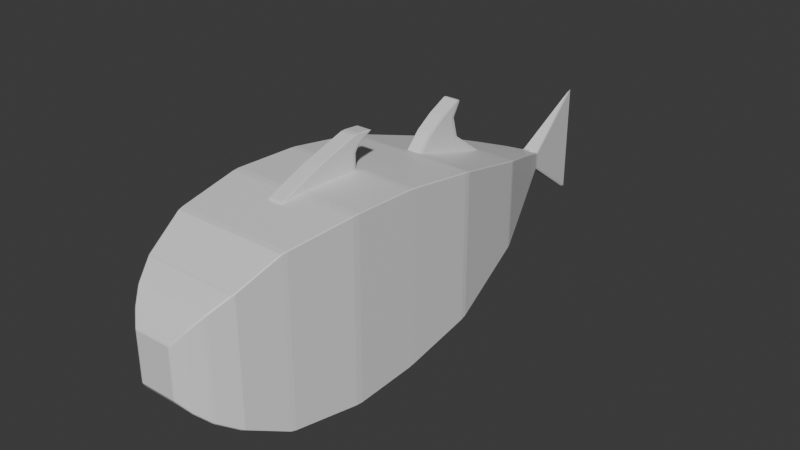 # Source: Fish2.blend  (saved by Blender 4.0.36; exported with 4.5.12 LTS)
import bpy
from mathutils import Matrix  # noqa: F401  (used for matrix-valued properties, if any)

bpy.ops.wm.read_factory_settings(use_empty=True)
scene = bpy.context.scene
scene.name = 'Scene'

# ---- collections
col_collection = bpy.data.collections.new('Collection'); scene.collection.children.link(col_collection)

# ---- materials (node trees are filled in below, after node groups)
mat_material = bpy.data.materials.new('Material')
mat_material.alpha_threshold = 0.0
mat_material.use_transparent_shadow = False
mat_material.roughness = 0.5
mat_material.line_color = (0.0, 0.0, 0.0, 1.0)

# ---- node groups
ng_auto_smooth = bpy.data.node_groups.new('Auto Smooth', 'GeometryNodeTree')
_s = ng_auto_smooth.interface.new_socket(name='Geometry', in_out='OUTPUT', socket_type='NodeSocketGeometry')
_s = ng_auto_smooth.interface.new_socket(name='Geometry', in_out='INPUT', socket_type='NodeSocketGeometry')
_s = ng_auto_smooth.interface.new_socket(name='Angle', in_out='INPUT', socket_type='NodeSocketFloat')
_s.subtype = 'ANGLE'
_s.min_value = 0.0
_s.max_value = 3.142
ng_auto_smooth.is_modifier = True
_N = ng_auto_smooth.nodes; _L = ng_auto_smooth.links
n0 = _N.new('NodeGroupOutput'); n0.name = 'Group Output'; n0.location = (480, -100)
n1 = _N.new('NodeGroupInput'); n1.name = 'Group Input'; n1.location = (-420, -300)
n2 = _N.new('NodeGroupInput'); n2.name = 'Group Input.001'; n2.location = (-60, -100)
n3 = _N.new('GeometryNodeSetShadeSmooth'); n3.name = 'Set Shade Smooth'; n3.location = (120, -100)
n3.domain = 'EDGE'
n4 = _N.new('GeometryNodeSetShadeSmooth'); n4.name = 'Set Shade Smooth.001'; n4.location = (300, -100)
n5 = _N.new('GeometryNodeInputMeshEdgeAngle'); n5.name = 'Edge Angle'; n5.location = (-420, -220)
n6 = _N.new('GeometryNodeInputEdgeSmooth'); n6.name = 'Is Edge Smooth'; n6.location = (-60, -160)
n7 = _N.new('GeometryNodeInputShadeSmooth'); n7.name = 'Is Face Smooth'; n7.location = (-240, -340)
n8 = _N.new('FunctionNodeBooleanMath'); n8.name = 'Boolean Math'; n8.location = (-60, -220)
n9 = _N.new('FunctionNodeCompare'); n9.name = 'Compare'; n9.location = (-240, -180)
n9.operation = 'LESS_EQUAL'
_L.new(n5.outputs[0], n9.inputs[0])
_L.new(n4.outputs[0], n0.inputs[0])
_L.new(n1.outputs[1], n9.inputs[1])
_L.new(n9.outputs[0], n8.inputs[0])
_L.new(n7.outputs[0], n8.inputs[1])
_L.new(n2.outputs[0], n3.inputs[0])
_L.new(n6.outputs[0], n3.inputs[1])
_L.new(n3.outputs[0], n4.inputs[0])
_L.new(n8.outputs[0], n3.inputs[2])
n0.is_active_output = True

# ---- material node trees
mat_material.use_nodes = True; mat_material.node_tree.nodes.clear()
_N = mat_material.node_tree.nodes; _L = mat_material.node_tree.links
n0 = _N.new('ShaderNodeOutputMaterial'); n0.name = 'Material Output'; n0.location = (300, 300)
n1 = _N.new('ShaderNodeBsdfPrincipled'); n1.name = 'Principled BSDF'; n1.location = (10, 300)
n1.inputs[3].default_value = 1.45
_L.new(n1.outputs[0], n0.inputs[0])
n0.is_active_output = True

# ---- world
world_world = bpy.data.worlds.new('World'); scene.world = world_world
world_world.use_nodes = True; world_world.node_tree.nodes.clear()
_N = world_world.node_tree.nodes; _L = world_world.node_tree.links
n0 = _N.new('ShaderNodeOutputWorld'); n0.name = 'World Output'; n0.location = (300, 300)
n1 = _N.new('ShaderNodeBackground'); n1.name = 'Background'; n1.location = (10, 300)
n1.inputs[0].default_value = (0.05088, 0.05088, 0.05088, 1.0)
_L.new(n1.outputs[0], n0.inputs[0])
n0.is_active_output = True
world_world.color = (0.05088, 0.05088, 0.05088)
world_world.use_sun_shadow = False
world_world.sun_shadow_jitter_overblur = 0.0

# ---- meshes
me_cube = bpy.data.meshes.new('Cube')
me_cube.from_pydata([(0.8107, 1.427, 0.797), (0.7859, 1.427, 0.8203), (0.8195, 1.412, 0.8524), (0.8432, 1.413, 0.8281), (0.8107, 1.427, -0.797), (0.8432, 1.413, -0.8281), (0.8195, 1.412, -0.8524), (0.7859, 1.427, -0.8203), (1.944, 0.3462, 2.491), (1.946, 0.316, 2.507), (1.963, 0.3156, 2.489), (1.962, 0.351, 2.462), (1.685, -0.3186, 2.363), (1.651, -0.342, 2.337), (1.679, -0.341, 2.317), (1.706, -0.3195, 2.342), (1.651, -0.342, -2.337), (1.685, -0.3186, -2.363), (1.706, -0.3195, -2.342), (1.679, -0.341, -2.317), (1.946, 0.316, -2.507), (1.944, 0.3462, -2.491), (1.962, 0.351, -2.462), (1.963, 0.3156, -2.489), (1.365, -0.5292, 1.773), (1.333, -0.5422, 1.741), (1.352, -0.5451, 1.696), (1.397, -0.5302, 1.749), (1.365, -0.5292, -1.773), (1.397, -0.5302, -1.749), (1.352, -0.5451, -1.696), (1.333, -0.5422, -1.741), (1.333, 1.188, -1.316), (1.359, 1.187, -1.294), (1.389, 1.169, -1.325), (1.365, 1.171, -1.347), (1.359, 1.187, 1.294), (1.333, 1.188, 1.316), (1.365, 1.171, 1.347), (1.389, 1.169, 1.325), (0.01774, 1.412, -0.8524), (-0.01774, 1.412, -0.8524), (0.0, 1.427, -0.8203), (0.0, 1.427, 0.8203), (-0.01774, 1.412, 0.8524), (0.01774, 1.412, 0.8524), (0.01774, 0.316, -2.507), (-0.01774, 0.316, -2.507), (-0.01774, 0.3462, -2.491), (0.01774, 0.3462, -2.491), (0.01774, -0.3186, -2.363), (0.01774, -0.342, -2.337), (-0.01774, -0.342, -2.337), (-0.01774, -0.3186, -2.363), (0.01774, 0.316, 2.507), (0.01774, 0.3462, 2.491), (-0.01774, 0.3462, 2.491), (-0.01774, 0.316, 2.507), (0.01774, -0.3186, 2.363), (-0.01774, -0.3186, 2.363), (-0.01774, -0.342, 2.337), (0.01774, -0.342, 2.337), (0.02439, -0.5422, -1.741), (-0.02439, -0.5422, -1.741), (-0.02439, -0.5292, -1.773), (0.02439, -0.5292, -1.773), (0.02439, -0.5422, 1.741), (0.02439, -0.5292, 1.773), (-0.02439, -0.5292, 1.773), (-0.02439, -0.5422, 1.741), (0.01774, 1.171, 1.347), (0.01774, 1.188, 1.316), (-0.01774, 1.188, 1.316), (-0.01774, 1.171, 1.347), (0.01774, 1.171, -1.347), (-0.01774, 1.171, -1.347), (-0.01774, 1.188, -1.316), (0.01774, 1.188, -1.316), (1.952, -0.01382, 2.547), (1.963, 0.01774, 2.554), (1.946, 0.01733, 2.573), (1.93, -0.01474, 2.566), (1.963, 0.01774, -2.554), (1.952, -0.01382, -2.547), (1.93, -0.01474, -2.566), (1.946, 0.01733, -2.573), (-0.01774, -0.01474, 2.566), (0.01774, -0.01474, 2.566), (0.01774, 0.01733, 2.573), (-0.01774, 0.01733, 2.573), (-0.01774, -0.01474, -2.566), (-0.01774, 0.01733, -2.573), (0.01774, 0.01733, -2.573), (0.01774, -0.01474, -2.566), (0.453, 1.584, 0.4469), (0.431, 1.584, 0.4733), (0.4615, 1.57, 0.5059), (0.4855, 1.57, 0.4817), (0.453, 1.584, -0.4469), (0.4855, 1.57, -0.4817), (0.4615, 1.57, -0.5059), (0.431, 1.584, -0.4733), (-0.01774, 1.577, -0.5075), (0.0, 1.582, -0.5059), (0.0, 1.584, -0.4733), (-0.01774, 1.577, 0.5075), (0.0, 1.584, 0.4733), (0.0, 1.572, 0.5012), (0.2405, 1.69, 0.2478), (0.2298, 1.68, 0.2677), (0.2426, 1.669, 0.2668), (0.267, 1.668, 0.2431), (0.2405, 1.69, -0.2478), (0.267, 1.668, -0.2431), (0.2426, 1.669, -0.2668), (0.2298, 1.68, -0.2677), (0.01774, 1.675, -0.2327), (0.0, 1.681, -0.2668), (0.0, 1.68, -0.2677), (0.01774, 1.675, 0.2327), (0.0, 1.68, 0.2677), (0.0, 1.67, 0.2625), (9.313e-10, 2.027, 1.638), (0.0, 2.001, 1.596), (0.0, 2.001, -1.596), (-9.313e-10, 2.027, -1.638), (1.929, 0.6896, 2.14), (1.914, 0.7188, 2.101), (1.896, 0.7162, 2.133), (1.911, 0.6944, 2.16), (1.914, 0.7188, -2.101), (1.929, 0.6896, -2.14), (1.911, 0.6944, -2.16), (1.896, 0.7162, -2.133), (-0.01774, 0.6944, 2.16), (0.01774, 0.6944, 2.16), (0.01774, 0.7162, 2.133), (-0.01774, 0.7162, 2.133), (-0.01774, 0.6944, -2.16), (-0.01774, 0.7162, -2.133), (0.01774, 0.7162, -2.133), (0.01774, 0.6944, -2.16), (-0.8107, 1.427, 0.797), (-0.8432, 1.413, 0.8281), (-0.8195, 1.412, 0.8524), (-0.7859, 1.427, 0.8203), (-0.8107, 1.427, -0.797), (-0.7859, 1.427, -0.8203), (-0.8195, 1.412, -0.8524), (-0.8432, 1.413, -0.8281), (1.048, -0.6335, -1.376), (1.075, -0.6261, -1.411), (1.112, -0.6233, -1.389), (1.066, -0.6356, -1.329), (1.112, -0.6233, 1.389), (1.075, -0.6261, 1.411), (1.048, -0.6335, 1.376), (1.066, -0.6356, 1.329), (-1.944, 0.3462, 2.491), (-1.962, 0.351, 2.462), (-1.963, 0.3156, 2.489), (-1.946, 0.316, 2.507), (-1.685, -0.3186, 2.363), (-1.706, -0.3195, 2.342), (-1.679, -0.341, 2.317), (-1.651, -0.342, 2.337), (-1.651, -0.342, -2.337), (-1.679, -0.341, -2.317), (-1.706, -0.3195, -2.342), (-1.685, -0.3186, -2.363), (-1.946, 0.316, -2.507), (-1.963, 0.3156, -2.489), (-1.962, 0.351, -2.462), (-1.944, 0.3462, -2.491), (-1.365, -0.5292, 1.773), (-1.397, -0.5302, 1.749), (-1.352, -0.5451, 1.696), (-1.333, -0.5422, 1.741), (-1.365, -0.5292, -1.773), (-1.333, -0.5422, -1.741), (-1.352, -0.5451, -1.696), (-1.397, -0.5302, -1.749), (-1.333, 1.188, -1.316), (-1.365, 1.171, -1.347), (-1.389, 1.169, -1.325), (-1.359, 1.187, -1.294), (-1.359, 1.187, 1.294), (-1.389, 1.169, 1.325), (-1.365, 1.171, 1.347), (-1.333, 1.188, 1.316), (-1.952, -0.01382, 2.547), (-1.93, -0.01474, 2.566), (-1.946, 0.01733, 2.573), (-1.963, 0.01774, 2.554), (-1.963, 0.01774, -2.554), (-1.946, 0.01733, -2.573), (-1.93, -0.01474, -2.566), (-1.952, -0.01382, -2.547), (-0.453, 1.584, 0.4469), (-0.4855, 1.57, 0.4817), (-0.4615, 1.57, 0.5059), (-0.431, 1.584, 0.4733), (-0.453, 1.584, -0.4469), (-0.431, 1.584, -0.4733), (-0.4615, 1.57, -0.5059), (-0.4855, 1.57, -0.4817), (-0.2405, 1.69, 0.2478), (-0.267, 1.668, 0.2431), (-0.2426, 1.669, 0.2668), (-0.2298, 1.68, 0.2677), (-0.2405, 1.69, -0.2478), (-0.2298, 1.68, -0.2677), (-0.2426, 1.669, -0.2668), (-0.267, 1.668, -0.2431), (-1.929, 0.6896, 2.14), (-1.911, 0.6944, 2.16), (-1.896, 0.7162, 2.133), (-1.914, 0.7188, 2.101), (-1.914, 0.7188, -2.101), (-1.896, 0.7162, -2.133), (-1.911, 0.6944, -2.16), (-1.929, 0.6896, -2.14), (-0.1926, 0.3408, 3.428), (-0.2103, 0.3322, 3.412), (-0.1926, 0.3168, 3.421), (-0.1926, 0.1179, 3.061), (-0.2103, 0.1253, 3.038), (-0.1926, 0.1022, 3.03), (-0.1926, 0.4118, 3.387), (-0.1926, 0.4219, 3.362), (-0.2103, 0.406, 3.37), (-0.1926, 0.3515, 3.136), (-0.1926, 0.3441, 3.102), (-0.2103, 0.3288, 3.123), (-0.1926, -0.01037, 2.772), (-0.1926, 0.003426, 2.804), (-0.2103, 0.01264, 2.781), (-0.1926, -0.09219, 2.57), (-0.2103, -0.07284, 2.57), (-0.2103, -0.08111, 2.535), (-0.1926, -0.09886, 2.536), (-0.1926, 0.3273, 2.965), (-0.1926, 0.3251, 2.93), (-0.2103, 0.3074, 2.949), (-0.1926, 0.3239, 2.558), (-0.1926, 0.3238, 2.522), (-0.2103, 0.3061, 2.523), (-0.2103, 0.3061, 2.558), (-0.1926, -0.08112, 2.435), (-0.1926, -0.09886, 2.454), (-0.2103, -0.08111, 2.453), (-0.1926, 0.3061, 2.423), (-0.2103, 0.3061, 2.441), (-0.1926, 0.3238, 2.44), (0.2126, 0.3408, 3.428), (0.2126, 0.3168, 3.421), (0.2304, 0.3322, 3.412), (0.2126, 0.1179, 3.061), (0.2126, 0.1022, 3.03), (0.2304, 0.1253, 3.038), (0.2126, 0.4118, 3.387), (0.2304, 0.406, 3.37), (0.2126, 0.4219, 3.362), (0.2126, 0.3515, 3.136), (0.2304, 0.3288, 3.123), (0.2126, 0.3441, 3.102), (0.2126, -0.01037, 2.772), (0.2304, 0.01264, 2.781), (0.2126, 0.003426, 2.804), (0.2126, -0.09219, 2.57), (0.2126, -0.09886, 2.536), (0.2304, -0.08111, 2.535), (0.2304, -0.07284, 2.57), (0.2126, 0.3273, 2.965), (0.2304, 0.3074, 2.949), (0.2126, 0.3251, 2.93), (0.2126, 0.3239, 2.558), (0.2304, 0.3061, 2.558), (0.2304, 0.3061, 2.523), (0.2126, 0.3238, 2.522), (0.2126, -0.08112, 2.435), (0.2304, -0.08111, 2.453), (0.2126, -0.09886, 2.454), (0.2126, 0.3061, 2.423), (0.2126, 0.3238, 2.44), (0.2304, 0.3061, 2.441), (-0.1926, 1.005, 3.135), (-0.2103, 0.9982, 3.095), (-0.1926, 0.994, 3.135), (-0.1926, 0.9023, 2.882), (-0.2103, 0.9132, 2.86), (-0.1926, 0.8918, 2.848), (-0.1926, 1.015, 3.099), (-0.1926, 1.019, 3.065), (-0.2103, 1.002, 3.081), (-0.1926, 0.9801, 2.69), (-0.1926, 0.979, 2.655), (-0.2103, 0.9605, 2.673), (-0.1926, 0.8065, 2.515), (-0.1926, 0.8138, 2.549), (-0.2103, 0.8267, 2.529), (-0.1926, 0.7421, 2.112), (-0.2103, 0.7583, 2.101), (-0.2103, 0.7571, 2.053), (-0.1926, 0.7393, 2.077), (-0.1926, 1.004, 2.095), (-0.1926, 1.009, 2.06), (-0.2103, 0.9869, 2.075), (-0.1926, 1.079, 1.763), (-0.2103, 1.063, 1.754), (-0.2103, 1.047, 1.818), (-0.1926, 0.7488, 1.945), (-0.1926, 0.7393, 1.978), (-0.2103, 0.7571, 1.965), (-0.1926, 1.187, 1.244), (-0.2103, 1.157, 1.326), (-0.1926, 1.193, 1.246), (0.2126, 1.005, 3.135), (0.2126, 0.994, 3.135), (0.2304, 0.9982, 3.095), (0.2126, 0.9023, 2.882), (0.2126, 0.8918, 2.848), (0.2304, 0.9132, 2.86), (0.2126, 1.015, 3.099), (0.2304, 1.002, 3.081), (0.2126, 1.019, 3.065), (0.2126, 0.9801, 2.69), (0.2304, 0.9605, 2.673), (0.2126, 0.979, 2.655), (0.2126, 0.8065, 2.515), (0.2304, 0.8267, 2.529), (0.2126, 0.8138, 2.549), (0.2126, 0.7421, 2.112), (0.2126, 0.7393, 2.077), (0.2304, 0.7571, 2.093), (0.2126, 1.004, 2.095), (0.2304, 0.9869, 2.075), (0.2126, 1.009, 2.06), (0.2126, 0.7488, 1.945), (0.2304, 0.7571, 1.965), (0.2126, 0.7393, 1.978), (0.2126, 1.187, 1.244), (0.2126, 1.193, 1.246), (0.2304, 1.156, 1.327), (-0.1926, -0.08982, -2.473), (-0.2103, -0.08122, -2.494), (-0.1926, -0.1021, -2.485), (-0.1926, 0.0438, -3.002), (-0.2103, 0.06476, -3.011), (-0.1926, 0.05945, -3.033), (-0.1926, 0.079, -2.536), (-0.2103, 0.06047, -2.533), (-0.1926, 0.05895, -2.514), (-0.1651, 0.1391, -2.863), (-0.2272, 0.1264, -2.856), (-0.1926, 0.1275, -2.83), (-0.1926, -0.0296, -2.49), (-0.1926, 0.004629, -2.499), (-0.2119, -0.01723, -2.512), (-0.1926, 0.1196, -3.111), (-0.1957, 0.1262, -3.103), (-0.1542, 0.142, -3.112), (-0.002208, 0.2133, -2.994), (0.03124, 0.2111, -3.011), (-0.002317, 0.2111, -3.031), (-0.03402, 0.2107, -3.011), (-0.1926, 0.01464, -2.502), (-0.1926, 0.04895, -2.511), (-0.2118, 0.02727, -2.524), (0.2126, -0.08982, -2.473), (0.2126, -0.1021, -2.485), (0.2304, -0.08122, -2.494), (0.2126, 0.0438, -3.002), (0.2126, 0.05945, -3.033), (0.2304, 0.06476, -3.011), (0.2126, 0.079, -2.536), (0.2126, 0.05895, -2.514), (0.2304, 0.06047, -2.533), (0.2474, 0.1271, -2.857), (0.1809, 0.1391, -2.863), (0.2126, 0.1275, -2.83), (0.2126, -0.0296, -2.49), (0.2321, -0.01722, -2.512), (0.2126, 0.004629, -2.499), (0.2152, 0.1257, -3.104), (0.2126, 0.1196, -3.111), (0.1685, 0.142, -3.112), (0.2126, 0.01464, -2.502), (0.232, 0.02728, -2.524), (0.2126, 0.04895, -2.511), (0.2126, 0.7151, -2.075), (0.2304, 0.7262, -2.091), (0.2126, 0.7138, -2.106), (0.2126, 0.9479, -2.586), (0.2304, 0.9687, -2.589), (0.2126, 0.9719, -2.609), (0.2126, 1.075, -1.491), (0.2304, 1.061, -1.53), (0.2126, 1.065, -1.489), (0.007714, 1.028, -2.626), (0.04935, 1.037, -2.61), (0.007811, 1.042, -2.603), (-0.03339, 1.037, -2.61), (0.2126, 0.8807, -1.797), (0.2126, 0.8989, -1.767), (0.2304, 0.905, -1.791), (0.2131, 0.9995, -2.602), (0.07666, 1.012, -2.622), (0.2126, 0.9782, -2.612), (0.2304, 0.9783, -2.593), (0.2126, 1.104, -1.825), (0.2126, 1.098, -1.859), (0.2304, 1.087, -1.84), (0.2126, 1.017, -2.042), (0.2126, 1.01, -2.076), (0.2304, 0.9925, -2.055), (0.2304, 0.9911, -2.387), (0.2126, 1.009, -2.37), (0.1902, 1.012, -2.405), (0.2131, 1.01, -2.432), (-0.1926, 0.7151, -2.075), (-0.1926, 0.7138, -2.106), (-0.2103, 0.7262, -2.091), (-0.1926, 0.9479, -2.586), (-0.1926, 0.9719, -2.609), (-0.2103, 0.9687, -2.589), (-0.1926, 1.075, -1.491), (-0.1926, 1.065, -1.489), (-0.2103, 1.061, -1.53), (-0.1926, 0.8807, -1.797), (-0.2103, 0.905, -1.791), (-0.1926, 0.8989, -1.767), (-0.2103, 0.9783, -2.593), (-0.1926, 0.9782, -2.612), (-0.05978, 1.012, -2.622), (-0.1931, 0.9996, -2.602), (-0.1926, 1.104, -1.825), (-0.2103, 1.087, -1.84), (-0.1926, 1.098, -1.859), (-0.1926, 1.017, -2.042), (-0.2103, 0.9925, -2.055), (-0.1926, 1.01, -2.076), (-0.2103, 0.9911, -2.387), (-0.1931, 1.01, -2.433), (-0.1707, 1.012, -2.405), (-0.1926, 1.009, -2.37), (-0.02439, -0.6335, -1.376), (-0.02439, -0.6261, -1.411), (0.02439, -0.6261, -1.411), (0.02439, -0.6335, -1.376), (-0.02439, -0.6335, 1.376), (0.02439, -0.6335, 1.376), (0.02439, -0.6261, 1.411), (-0.02439, -0.6261, 1.411), (-1.048, -0.6335, 1.376), (-1.075, -0.6261, 1.411), (-1.112, -0.6233, 1.389), (-1.066, -0.6356, 1.329), (-1.048, -0.6335, -1.376), (-1.066, -0.6356, -1.329), (-1.112, -0.6233, -1.389), (-1.075, -0.6261, -1.411), (0.7846, -0.6897, -1.039), (0.8121, -0.6846, -1.074), (0.8498, -0.6825, -1.052), (0.8026, -0.6913, -0.991), (0.7846, -0.6897, 1.039), (0.8026, -0.6913, 0.991), (0.8498, -0.6825, 1.052), (0.8121, -0.6846, 1.074), (-0.02439, -0.6897, -1.039), (-0.02439, -0.6846, -1.074), (0.02439, -0.6846, -1.074), (0.02439, -0.6897, -1.039), (-0.02439, -0.6897, 1.039), (0.02439, -0.6897, 1.039), (0.02439, -0.6846, 1.074), (-0.02439, -0.6846, 1.074), (-0.7846, -0.6897, 1.039), (-0.8121, -0.6846, 1.074), (-0.8498, -0.6825, 1.052), (-0.8026, -0.6913, 0.991), (-0.7846, -0.6897, -1.039), (-0.8026, -0.6913, -0.991), (-0.8498, -0.6825, -1.052), (-0.8121, -0.6846, -1.074), (0.5382, -0.7282, -0.7241), (0.5763, -0.7266, -0.7017), (0.5281, -0.7303, -0.6887), (0.5382, -0.7282, 0.7241), (0.5281, -0.7303, 0.6887), (0.5763, -0.7266, 0.7017), (-0.02439, -0.7282, -0.7241), (0.02439, -0.7282, -0.7241), (-3.599e-09, -0.7303, -0.6887), (-0.02439, -0.7282, 0.7241), (-3.599e-09, -0.7303, 0.6887), (0.02439, -0.7282, 0.7241), (-0.5382, -0.7282, 0.7241), (-0.5763, -0.7266, 0.7017), (-0.5281, -0.7303, 0.6887), (-0.5382, -0.7282, -0.7241), (-0.5281, -0.7303, -0.6887), (-0.5763, -0.7266, -0.7017)], [], [(62, 31, 151, 448), (34, 39, 127, 130), (147, 204, 103, 42), (9, 54, 88, 80), (13, 61, 67, 24), (30, 26, 154, 152), (46, 20, 85, 92), (51, 16, 28, 65), (93, 84, 17, 50), (7, 42, 103, 102, 100), (43, 1, 96, 105, 107), (5, 3, 36, 33), (19, 14, 27, 29), (83, 78, 15, 18), (131, 126, 11, 22), (69, 177, 455, 453), (23, 10, 79, 82), (141, 132, 21, 49), (81, 87, 58, 12), (106, 95, 110, 119, 121), (40, 6, 32, 77), (2, 45, 71, 37), (129, 135, 55, 8), (211, 124, 118), (203, 212, 117, 104), (101, 104, 117, 116, 114), (104, 102, 105, 106, 121, 117), (115, 118, 124), (118, 116, 119, 120, 123, 122, 125, 124), (120, 109, 123), (41, 76, 182, 148), (38, 70, 136, 128), (74, 35, 133, 140), (184, 218, 217, 187), (188, 216, 137, 73), (171, 194, 193, 160), (167, 181, 175, 164), (47, 91, 195, 170), (215, 158, 56, 134), (176, 180, 460, 456), (90, 53, 169, 196), (42, 43, 107, 103), (449, 150, 463, 472), (43, 107, 200, 145), (191, 162, 59, 86), (179, 63, 447, 461), (161, 192, 89, 57), (25, 66, 452, 155), (165, 174, 68, 60), (52, 64, 178, 166), (197, 168, 163, 190), (228, 222, 254, 260), (138, 48, 173, 220), (149, 185, 186, 143), (144, 189, 72, 44), (108, 112, 125, 122), (106, 121, 208, 201), (206, 122, 125, 210), (120, 123, 209), (142, 199, 205, 146), (75, 139, 219, 183), (94, 98, 113, 111), (198, 207, 213, 202), (224, 225, 257, 255), (240, 249, 282, 270), (278, 271, 281, 285), (292, 286, 317, 323), (227, 235, 268, 258), (261, 256, 259, 267, 272, 277, 274, 264), (234, 237, 269, 266), (246, 252, 250, 239), (244, 242, 275, 276), (253, 245, 279, 284), (241, 232, 265, 273), (248, 251, 283, 280), (230, 233, 243, 247, 238, 236, 226, 223), (231, 229, 262, 263), (288, 289, 320, 318), (304, 312, 340, 333), (291, 299, 331, 321), (334, 339, 343, 336, 327, 324, 319, 322, 330), (298, 301, 332, 329), (309, 315, 313, 303), (316, 308, 306, 337, 342), (358, 368, 351, 354, 365, 360, 348, 345), (305, 296, 328, 335), (294, 297, 307, 310, 302, 300, 290, 287), (295, 293, 325, 326), (311, 314, 341, 338), (366, 357, 383, 387), (349, 359, 385, 373), (362, 353, 379), (355, 350, 375, 380), (352, 367, 389, 376), (356, 344, 369, 381), (382, 371, 374, 384, 363, 378, 377, 388), (361, 364, 386), (403, 390, 420, 429), (346, 347, 372, 370), (392, 393, 423, 421), (458, 446, 471, 485), (410, 396, 426, 436), (443, 435, 402), (417, 414, 441, 445), (398, 404, 431, 427), (405, 397, 412, 415, 416, 409, 394, 391), (430, 422, 425, 432, 442, 440, 437, 428), (406, 419, 400), (395, 408, 433, 424), (407, 399, 434), (401, 418, 444), (413, 411, 438, 439), (153, 157, 468, 464), (156, 451, 476, 469), (457, 459, 484, 480), (450, 454, 479, 477), (473, 462, 486, 493), (221, 172, 159, 214), (474, 478, 498, 495), (494, 488, 490, 496, 500, 502), (482, 470, 492, 501), (465, 467, 491, 487), (466, 475, 497, 489), (481, 483, 503, 499), (0, 1, 2, 3), (4, 5, 6, 7), (8, 9, 10, 11), (12, 13, 14, 15), (16, 17, 18, 19), (20, 21, 22, 23), (24, 25, 26, 27), (28, 29, 30, 31), (32, 33, 34, 35), (36, 37, 38, 39), (40, 41, 42), (43, 44, 45), (46, 47, 48, 49), (50, 51, 52, 53), (54, 55, 56, 57), (58, 59, 60, 61), (62, 63, 64, 65), (66, 67, 68, 69), (70, 71, 72, 73), (74, 75, 76, 77), (78, 79, 80, 81), (82, 83, 84, 85), (86, 87, 88, 89), (90, 91, 92, 93), (94, 95, 96, 97), (98, 99, 100, 101), (102, 103, 104), (105, 106, 107), (108, 109, 110, 111), (112, 113, 114, 115), (116, 117, 118), (119, 120, 121), (126, 127, 128, 129), (130, 131, 132, 133), (134, 135, 136, 137), (138, 139, 140, 141), (142, 143, 144, 145), (146, 147, 148, 149), (150, 151, 152, 153), (154, 155, 156, 157), (158, 159, 160, 161), (162, 163, 164, 165), (166, 167, 168, 169), (170, 171, 172, 173), (174, 175, 176, 177), (178, 179, 180, 181), (182, 183, 184, 185), (186, 187, 188, 189), (190, 191, 192, 193), (194, 195, 196, 197), (198, 199, 200, 201), (202, 203, 204, 205), (206, 207, 208, 209), (210, 211, 212, 213), (214, 215, 216, 217), (218, 219, 220, 221), (222, 223, 224), (225, 226, 227), (228, 229, 230), (231, 232, 233), (234, 235, 236), (237, 238, 239, 240), (241, 242, 243), (244, 245, 246, 247), (248, 249, 250), (251, 252, 253), (254, 255, 256), (257, 258, 259), (260, 261, 262), (263, 264, 265), (266, 267, 268), (269, 270, 271, 272), (273, 274, 275), (276, 277, 278, 279), (280, 281, 282), (283, 284, 285), (286, 287, 288), (289, 290, 291), (292, 293, 294), (295, 296, 297), (298, 299, 300), (301, 302, 303, 304), (305, 306, 307), (308, 309, 310), (311, 312, 313), (314, 315, 316), (317, 318, 319), (320, 321, 322), (323, 324, 325), (326, 327, 328), (329, 330, 331), (332, 333, 334), (335, 336, 337), (338, 339, 340), (341, 342, 343), (344, 345, 346), (347, 348, 349), (350, 351, 352), (353, 354, 355), (356, 357, 358), (359, 360, 361), (362, 363, 364, 365), (366, 367, 368), (369, 370, 371), (372, 373, 374), (375, 376, 377), (378, 379, 380), (381, 382, 383), (384, 385, 386), (387, 388, 389), (390, 391, 392), (393, 394, 395), (396, 397, 398), (399, 400, 401, 402), (403, 404, 405), (406, 407, 408, 409), (410, 411, 412), (413, 414, 415), (416, 417, 418, 419), (420, 421, 422), (423, 424, 425), (426, 427, 428), (429, 430, 431), (432, 433, 434, 435), (436, 437, 438), (439, 440, 441), (442, 443, 444, 445), (446, 447, 448, 449), (450, 451, 452, 453), (454, 455, 456, 457), (458, 459, 460, 461), (462, 463, 464, 465), (466, 467, 468, 469), (470, 471, 472, 473), (474, 475, 476, 477), (478, 479, 480, 481), (482, 483, 484, 485), (486, 487, 488), (489, 490, 491), (492, 493, 494), (495, 496, 497), (498, 499, 500), (501, 502, 503), (3, 5, 4, 0), (45, 2, 1, 43), (32, 6, 5, 33), (129, 8, 11, 126), (81, 12, 15, 78), (28, 16, 19, 29), (85, 20, 23, 82), (10, 23, 22, 11), (14, 19, 18, 15), (54, 9, 8, 55), (61, 13, 12, 58), (13, 24, 27, 14), (26, 30, 29, 27), (66, 25, 24, 67), (133, 35, 34, 130), (2, 37, 36, 3), (70, 38, 37, 71), (39, 34, 33, 36), (6, 40, 42, 7), (20, 46, 49, 21), (16, 51, 50, 17), (31, 62, 65, 28), (35, 74, 77, 32), (40, 77, 76, 41), (44, 72, 71, 45), (60, 68, 67, 61), (51, 65, 64, 52), (86, 59, 58, 87), (134, 56, 55, 135), (93, 50, 53, 90), (141, 49, 48, 138), (9, 80, 79, 10), (17, 84, 83, 18), (57, 89, 88, 54), (46, 92, 91, 47), (87, 81, 80, 88), (84, 93, 92, 85), (78, 83, 82, 79), (97, 99, 98, 94), (105, 96, 95, 106), (100, 102, 104, 101), (107, 103, 102, 105), (0, 97, 96, 1), (7, 100, 99, 4), (111, 113, 112, 108), (119, 110, 109, 120), (114, 116, 118, 115), (121, 117, 116, 119), (101, 114, 113, 98), (110, 95, 94, 111), (108, 122, 123, 109), (125, 112, 115, 124), (38, 128, 127, 39), (21, 132, 131, 22), (73, 137, 136, 70), (74, 140, 139, 75), (135, 129, 128, 136), (132, 141, 140, 133), (126, 131, 130, 127), (142, 146, 149, 143), (154, 26, 25, 155), (461, 447, 446, 458), (43, 145, 144, 44), (185, 149, 148, 182), (214, 159, 158, 215), (190, 163, 162, 191), (181, 167, 166, 178), (194, 171, 170, 195), (159, 172, 171, 160), (163, 168, 167, 164), (56, 158, 161, 57), (59, 162, 165, 60), (164, 175, 174, 165), (150, 449, 448, 151), (175, 181, 180, 176), (68, 174, 177, 69), (218, 184, 183, 219), (143, 186, 189, 144), (72, 189, 188, 73), (186, 185, 184, 187), (147, 42, 41, 148), (173, 48, 47, 170), (169, 53, 52, 166), (178, 64, 63, 179), (182, 76, 75, 183), (160, 193, 192, 161), (168, 197, 196, 169), (89, 192, 191, 86), (195, 91, 90, 196), (193, 194, 197, 190), (198, 202, 205, 199), (106, 201, 200, 107), (203, 104, 103, 204), (145, 200, 199, 142), (146, 205, 204, 147), (206, 210, 213, 207), (120, 209, 208, 121), (211, 118, 117, 212), (202, 213, 212, 203), (207, 198, 201, 208), (209, 123, 122, 206), (124, 211, 210, 125), (187, 217, 216, 188), (172, 221, 220, 173), (137, 216, 215, 134), (219, 139, 138, 220), (217, 218, 221, 214), (230, 223, 222, 228), (223, 226, 225, 224), (236, 238, 237, 234), (233, 230, 229, 231), (226, 236, 235, 227), (243, 233, 232, 241), (247, 243, 242, 244), (238, 247, 246, 239), (250, 252, 251, 248), (239, 250, 249, 240), (252, 246, 245, 253), (260, 254, 256, 261), (255, 257, 259, 256), (266, 269, 272, 267), (263, 262, 261, 264), (258, 268, 267, 259), (273, 265, 264, 274), (276, 275, 274, 277), (271, 278, 277, 272), (280, 283, 285, 281), (270, 282, 281, 271), (284, 279, 278, 285), (227, 258, 257, 225), (254, 222, 224, 255), (253, 284, 283, 251), (282, 249, 248, 280), (231, 263, 265, 232), (275, 242, 241, 273), (240, 270, 269, 237), (268, 235, 234, 266), (279, 245, 244, 276), (228, 260, 262, 229), (294, 287, 286, 292), (287, 290, 289, 288), (300, 302, 301, 298), (297, 294, 293, 295), (290, 300, 299, 291), (307, 297, 296, 305), (310, 307, 306, 308), (302, 310, 309, 303), (313, 315, 314, 311), (303, 313, 312, 304), (315, 309, 308, 316), (323, 317, 319, 324), (318, 320, 322, 319), (329, 332, 334, 330), (326, 325, 324, 327), (321, 331, 330, 322), (335, 328, 327, 336), (338, 341, 343, 339), (333, 340, 339, 334), (342, 337, 336, 343), (291, 321, 320, 289), (317, 286, 288, 318), (316, 342, 341, 314), (340, 312, 311, 338), (295, 326, 328, 296), (337, 306, 305, 335), (304, 333, 332, 301), (331, 299, 298, 329), (292, 323, 325, 293), (358, 345, 344, 356), (345, 348, 347, 346), (365, 354, 353, 362), (354, 351, 350, 355), (368, 358, 357, 366), (348, 360, 359, 349), (360, 365, 364, 361), (351, 368, 367, 352), (381, 369, 371, 382), (370, 372, 374, 371), (380, 375, 377, 378), (387, 383, 382, 388), (373, 385, 384, 374), (376, 389, 388, 377), (355, 380, 379, 353), (346, 370, 369, 344), (383, 357, 356, 381), (366, 387, 389, 367), (375, 350, 352, 376), (361, 386, 385, 359), (372, 347, 349, 373), (362, 379, 378, 363), (386, 364, 363, 384), (405, 391, 390, 403), (391, 394, 393, 392), (406, 400, 399, 407), (412, 397, 396, 410), (397, 405, 404, 398), (394, 409, 408, 395), (415, 412, 411, 413), (416, 415, 414, 417), (400, 419, 418, 401), (429, 420, 422, 430), (421, 423, 425, 422), (436, 426, 428, 437), (427, 431, 430, 428), (424, 433, 432, 425), (439, 438, 437, 440), (445, 441, 440, 442), (407, 434, 433, 408), (423, 393, 395, 424), (410, 436, 438, 411), (441, 414, 413, 439), (398, 427, 426, 396), (392, 421, 420, 390), (431, 404, 403, 429), (444, 418, 417, 445), (419, 406, 409, 416), (435, 443, 442, 432), (434, 399, 402, 435), (401, 444, 443, 402), (453, 455, 454, 450), (451, 156, 155, 452), (157, 153, 152, 154), (456, 460, 459, 457), (69, 453, 452, 66), (455, 177, 176, 456), (179, 461, 460, 180), (62, 448, 447, 63), (151, 31, 30, 152), (485, 471, 470, 482), (462, 473, 472, 463), (477, 479, 478, 474), (475, 466, 469, 476), (467, 465, 464, 468), (480, 484, 483, 481), (471, 446, 449, 472), (153, 464, 463, 150), (156, 469, 468, 157), (476, 451, 450, 477), (457, 480, 479, 454), (484, 459, 458, 485), (501, 492, 494, 502), (488, 494, 493, 486), (495, 498, 500, 496), (496, 490, 489, 497), (490, 488, 487, 491), (499, 503, 502, 500), (503, 483, 482, 501), (473, 493, 492, 470), (498, 478, 481, 499), (491, 467, 466, 489), (474, 495, 497, 475), (465, 487, 486, 462), (0, 4, 99, 97)])
_uv = me_cube.uv_layers.new(name='UVMap')
_uv.uv.foreach_set('vector', [0.2524, 0.7083, 0.3724, 0.7083, 0.3721, 0.7083, 0.2526, 0.7083, 0.3769, 0.5422, 0.6231, 0.5422, 0.6234, 0.5644, 0.3766, 0.5644, 0.3712, 0.5, 0.37, 0.5, 0.25, 0.5, 0.25, 0.5, 0.6261, 0.5855, 0.7489, 0.5855, 0.7489, 0.6228, 0.6261, 0.6228, 0.6269, 0.6678, 0.7485, 0.6678, 0.748, 0.7072, 0.6274, 0.7072, 0.3774, 0.7083, 0.6226, 0.7083, 0.6224, 0.7083, 0.3776, 0.7083, 0.2511, 0.5855, 0.3739, 0.5855, 0.3739, 0.6228, 0.2511, 0.6228, 0.2515, 0.6678, 0.3731, 0.6678, 0.3726, 0.7072, 0.252, 0.7072, 0.2512, 0.6268, 0.3736, 0.6268, 0.3735, 0.6648, 0.2513, 0.6648, 0.3712, 0.5, 0.25, 0.5, 0.25, 0.5, 0.2464, 0.5, 0.37, 0.5, 0.75, 0.5, 0.6288, 0.5, 0.63, 0.5, 0.7536, 0.5, 0.75, 0.5, 0.3777, 0.5012, 0.6223, 0.5012, 0.6227, 0.5404, 0.3773, 0.5404, 0.3762, 0.6676, 0.6238, 0.6676, 0.6236, 0.7074, 0.3764, 0.7074, 0.376, 0.6267, 0.624, 0.6267, 0.624, 0.6649, 0.376, 0.6649, 0.3763, 0.5658, 0.6237, 0.5658, 0.6238, 0.5825, 0.3762, 0.5825, 0.7476, 0.7083, 0.6276, 0.7083, 0.6279, 0.7083, 0.7474, 0.7083, 0.3759, 0.5856, 0.6241, 0.5856, 0.6241, 0.6228, 0.3759, 0.6228, 0.2511, 0.5656, 0.3739, 0.5656, 0.3739, 0.5827, 0.2511, 0.5827, 0.6264, 0.6268, 0.7488, 0.6268, 0.7487, 0.6648, 0.6265, 0.6648, 0.75, 0.5, 0.6315, 0.5, 0.6339, 0.5, 0.739, 0.5, 0.75, 0.5, 0.2524, 0.5013, 0.372, 0.5013, 0.3727, 0.5403, 0.2518, 0.5403, 0.628, 0.5013, 0.7476, 0.5013, 0.7482, 0.5403, 0.6273, 0.5403, 0.6261, 0.5656, 0.7489, 0.5656, 0.7489, 0.5827, 0.6261, 0.5827, 0.366, 0.5, 0.366, 0.5, 0.2515, 0.5, 0.3685, 0.5, 0.3661, 0.5, 0.25, 0.5, 0.25, 0.5, 0.3685, 0.5, 0.25, 0.5, 0.25, 0.5, 0.261, 0.5, 0.3661, 0.5, 0.0, 0.0, 0.0, 0.0, 0.0, 0.0, 0.0, 0.0, 0.0, 0.0, 0.0, 0.0, 0.366, 0.5, 0.2515, 0.5, 0.366, 0.5, 0.0, 0.0, 0.0, 0.0, 0.0, 0.0, 0.0, 0.0, 0.0, 0.0, 0.0, 0.0, 0.0, 0.0, 0.0, 0.0, 0.75, 0.5, 0.6355, 0.5, 0.75, 0.5, 0.2524, 0.5013, 0.2518, 0.5403, 0.3727, 0.5403, 0.372, 0.5013, 0.6266, 0.5421, 0.7485, 0.5421, 0.7488, 0.5645, 0.6264, 0.5645, 0.2515, 0.5421, 0.3734, 0.5421, 0.3736, 0.5645, 0.2512, 0.5645, 0.3769, 0.5422, 0.3766, 0.5644, 0.6234, 0.5644, 0.6231, 0.5422, 0.6266, 0.5421, 0.6264, 0.5645, 0.7488, 0.5645, 0.7485, 0.5421, 0.3759, 0.5856, 0.3759, 0.6228, 0.6241, 0.6228, 0.6241, 0.5856, 0.3762, 0.6676, 0.3764, 0.7074, 0.6236, 0.7074, 0.6238, 0.6676, 0.2511, 0.5855, 0.2511, 0.6228, 0.3739, 0.6228, 0.3739, 0.5855, 0.6261, 0.5656, 0.6261, 0.5827, 0.7489, 0.5827, 0.7489, 0.5656, 0.6226, 0.7083, 0.3774, 0.7083, 0.3776, 0.7083, 0.6224, 0.7083, 0.2512, 0.6268, 0.2513, 0.6648, 0.3735, 0.6648, 0.3736, 0.6268, 0.0, 0.0, 0.0, 0.0, 0.0, 0.0, 0.0, 0.0, 0.253, 0.7083, 0.3717, 0.7083, 0.3712, 0.7083, 0.2535, 0.7083, 0.75, 0.5, 0.75, 0.5, 0.63, 0.5, 0.6288, 0.5, 0.6264, 0.6268, 0.6265, 0.6648, 0.7487, 0.6648, 0.7488, 0.6268, 0.3724, 0.7083, 0.2524, 0.7083, 0.2526, 0.7083, 0.3721, 0.7083, 0.6261, 0.5855, 0.6261, 0.6228, 0.7489, 0.6228, 0.7489, 0.5855, 0.6276, 0.7083, 0.7476, 0.7083, 0.7474, 0.7083, 0.6279, 0.7083, 0.6269, 0.6678, 0.6274, 0.7072, 0.748, 0.7072, 0.7485, 0.6678, 0.2515, 0.6678, 0.252, 0.7072, 0.3726, 0.7072, 0.3731, 0.6678, 0.376, 0.6267, 0.376, 0.6649, 0.624, 0.6649, 0.624, 0.6267, 0.0, 0.0, 0.0, 0.0, 0.0, 0.0, 0.0, 0.0, 0.2511, 0.5656, 0.2511, 0.5827, 0.3739, 0.5827, 0.3739, 0.5656, 0.3777, 0.5012, 0.3773, 0.5404, 0.6227, 0.5404, 0.6223, 0.5012, 0.628, 0.5013, 0.6273, 0.5403, 0.7482, 0.5403, 0.7476, 0.5013, 0.6165, 0.5, 0.3835, 0.5, 0.3796, 0.5, 0.6204, 0.5, 0.75, 0.5, 0.75, 0.5, 0.6339, 0.5, 0.6315, 0.5, 0.6165, 0.5, 0.6204, 0.5, 0.3796, 0.5, 0.3835, 0.5, 0.75, 0.5, 0.75, 0.5, 0.6355, 0.5, 0.6213, 0.5, 0.6204, 0.5, 0.3796, 0.5, 0.3787, 0.5, 0.2515, 0.5421, 0.2512, 0.5645, 0.3736, 0.5645, 0.3734, 0.5421, 0.6183, 0.5, 0.3817, 0.5, 0.3838, 0.5, 0.6162, 0.5, 0.6183, 0.5, 0.6162, 0.5, 0.3838, 0.5, 0.3817, 0.5, 0.0, 0.0, 0.0, 0.0, 0.0, 0.0, 0.0, 0.0, 0.0, 0.0, 0.0, 0.0, 0.0, 0.0, 0.0, 0.0, 0.0, 0.0, 0.0, 0.0, 0.0, 0.0, 0.0, 0.0, 0.0, 0.0, 0.0, 0.0, 0.0, 0.0, 0.0, 0.0, 0.0, 0.0, 0.0, 0.0, 0.0, 0.0, 0.0, 0.0, 0.0, 0.0, 0.0, 0.0, 0.0, 0.0, 0.0, 0.0, 0.0, 0.0, 0.0, 0.0, 0.0, 0.0, 0.0, 0.0, 0.0, 0.0, 0.0, 0.0, 0.0, 0.0, 0.0, 0.0, 0.0, 0.0, 0.0, 0.0, 0.0, 0.0, 0.0, 0.0, 0.0, 0.0, 0.0, 0.0, 0.0, 0.0, 0.0, 0.0, 0.0, 0.0, 0.0, 0.0, 0.0, 0.0, 0.0, 0.0, 0.0, 0.0, 0.0, 0.0, 0.0, 0.0, 0.0, 0.0, 0.0, 0.0, 0.0, 0.0, 0.0, 0.0, 0.0, 0.0, 0.0, 0.0, 0.0, 0.0, 0.0, 0.0, 0.0, 0.0, 0.0, 0.0, 0.0, 0.0, 0.0, 0.0, 0.0, 0.0, 0.0, 0.0, 0.0, 0.0, 0.0, 0.0, 0.0, 0.0, 0.0, 0.0, 0.0, 0.0, 0.0, 0.0, 0.0, 0.0, 0.0, 0.0, 0.0, 0.0, 0.0, 0.0, 0.0, 0.0, 0.0, 0.0, 0.0, 0.0, 0.0, 0.0, 0.0, 0.0, 0.0, 0.0, 0.0, 0.0, 0.0, 0.0, 0.0, 0.0, 0.0, 0.0, 0.0, 0.0, 0.0, 0.0, 0.0, 0.0, 0.0, 0.0, 0.0, 0.0, 0.0, 0.0, 0.0, 0.0, 0.0, 0.0, 0.0, 0.0, 0.0, 0.0, 0.0, 0.0, 0.0, 0.0, 0.0, 0.0, 0.0, 0.0, 0.0, 0.0, 0.0, 0.0, 0.0, 0.0, 0.0, 0.0, 0.0, 0.0, 0.0, 0.0, 0.0, 0.0, 0.0, 0.0, 0.0, 0.0, 0.0, 0.0, 0.0, 0.0, 0.0, 0.0, 0.0, 0.0, 0.0, 0.0, 0.0, 0.0, 0.0, 0.0, 0.0, 0.0, 0.0, 0.0, 0.0, 0.0, 0.0, 0.0, 0.0, 0.0, 0.0, 0.0, 0.0, 0.0, 0.0, 0.0, 0.0, 0.0, 0.0, 0.0, 0.0, 0.0, 0.0, 0.0, 0.0, 0.0, 0.0, 0.0, 0.0, 0.0, 0.0, 0.0, 0.0, 0.0, 0.0, 0.0, 0.0, 0.0, 0.0, 0.0, 0.0, 0.0, 0.0, 0.0, 0.0, 0.0, 0.0, 0.0, 0.0, 0.0, 0.0, 0.0, 0.0, 0.0, 0.0, 0.0, 0.0, 0.0, 0.0, 0.0, 0.0, 0.0, 0.0, 0.0, 0.0, 0.0, 0.0, 0.0, 0.0, 0.0, 0.0, 0.0, 0.0, 0.0, 0.0, 0.0, 0.0, 0.0, 0.0, 0.0, 0.0, 0.0, 0.0, 0.0, 0.0, 0.0, 0.0, 0.0, 0.0, 0.0, 0.0, 0.0, 0.0, 0.0, 0.0, 0.0, 0.0, 0.0, 0.0, 0.0, 0.0, 0.0, 0.0, 0.0, 0.0, 0.0, 0.0, 0.0, 0.0, 0.0, 0.0, 0.0, 0.0, 0.0, 0.0, 0.0, 0.0, 0.0, 0.0, 0.0, 0.0, 0.0, 0.3717, 0.7083, 0.253, 0.7083, 0.2535, 0.7083, 0.3712, 0.7083, 0.0, 0.0, 0.0, 0.0, 0.0, 0.0, 0.0, 0.0, 0.0, 0.0, 0.0, 0.0, 0.0, 0.0, 0.0, 0.0, 0.0, 0.0, 0.0, 0.0, 0.0, 0.0, 0.0, 0.0, 0.0, 0.0, 0.0, 0.0, 0.0, 0.0, 0.0, 0.0, 0.0, 0.0, 0.0, 0.0, 0.0, 0.0, 0.0, 0.0, 0.0, 0.0, 0.0, 0.0, 0.0, 0.0, 0.0, 0.0, 0.0, 0.0, 0.0, 0.0, 0.0, 0.0, 0.0, 0.0, 0.0, 0.0, 0.0, 0.0, 0.0, 0.0, 0.0, 0.0, 0.0, 0.0, 0.0, 0.0, 0.0, 0.0, 0.0, 0.0, 0.0, 0.0, 0.0, 0.0, 0.0, 0.0, 0.0, 0.0, 0.0, 0.0, 0.0, 0.0, 0.0, 0.0, 0.0, 0.0, 0.0, 0.0, 0.0, 0.0, 0.0, 0.0, 0.0, 0.0, 0.3782, 0.7083, 0.6218, 0.7083, 0.6216, 0.7083, 0.3784, 0.7083, 0.6283, 0.7083, 0.747, 0.7083, 0.7465, 0.7083, 0.6288, 0.7083, 0.6218, 0.7083, 0.3782, 0.7083, 0.3784, 0.7083, 0.6216, 0.7083, 0.747, 0.7083, 0.6283, 0.7083, 0.6288, 0.7083, 0.7465, 0.7083, 0.2541, 0.7083, 0.3706, 0.7083, 0.3695, 0.7083, 0.2551, 0.7083, 0.3763, 0.5658, 0.3762, 0.5825, 0.6238, 0.5825, 0.6237, 0.5658, 0.7459, 0.7083, 0.6294, 0.7083, 0.6305, 0.7083, 0.7449, 0.7083, 0.2641, 0.7083, 0.3744, 0.7083, 0.6256, 0.7083, 0.7359, 0.7083, 0.6256, 0.7083, 0.3744, 0.7083, 0.3706, 0.7083, 0.2541, 0.7083, 0.2551, 0.7083, 0.3695, 0.7083, 0.3792, 0.7083, 0.6208, 0.7083, 0.6203, 0.7083, 0.3797, 0.7083, 0.6294, 0.7083, 0.7459, 0.7083, 0.7449, 0.7083, 0.6305, 0.7083, 0.6208, 0.7083, 0.3792, 0.7083, 0.3797, 0.7083, 0.6203, 0.7083, 0.6213, 0.5, 0.6288, 0.5, 0.628, 0.5013, 0.6223, 0.5012, 0.3787, 0.5, 0.3777, 0.5012, 0.372, 0.5013, 0.3712, 0.5, 0.6261, 0.5827, 0.6261, 0.5855, 0.6241, 0.5856, 0.6238, 0.5825, 0.6265, 0.6648, 0.6269, 0.6678, 0.6238, 0.6676, 0.624, 0.6649, 0.3731, 0.6678, 0.3735, 0.6648, 0.376, 0.6649, 0.3762, 0.6676, 0.3739, 0.5855, 0.3739, 0.5827, 0.3762, 0.5825, 0.3759, 0.5856, 0.6274, 0.7072, 0.6276, 0.7083, 0.6226, 0.7083, 0.6236, 0.7074, 0.3726, 0.7072, 0.3764, 0.7074, 0.3774, 0.7083, 0.3724, 0.7083, 0.3727, 0.5403, 0.3773, 0.5404, 0.3769, 0.5422, 0.3734, 0.5421, 0.6227, 0.5404, 0.6273, 0.5403, 0.6266, 0.5421, 0.6231, 0.5422, 0.25, 0.5013, 0.2524, 0.5013, 0.25, 0.5, 0.75, 0.5, 0.7473, 0.5, 0.75, 0.5, 0.2511, 0.5855, 0.2511, 0.5855, 0.2511, 0.5827, 0.2511, 0.5827, 0.2513, 0.6648, 0.2515, 0.6678, 0.2515, 0.6678, 0.2513, 0.6648, 0.7489, 0.5855, 0.7489, 0.5827, 0.7489, 0.5827, 0.7489, 0.5855, 0.7487, 0.6648, 0.7487, 0.6648, 0.7485, 0.6678, 0.7485, 0.6678, 0.2524, 0.7083, 0.2524, 0.7083, 0.252, 0.7072, 0.252, 0.7072, 0.7476, 0.7083, 0.748, 0.7072, 0.748, 0.7072, 0.7476, 0.7083, 0.7485, 0.5421, 0.7482, 0.5403, 0.7482, 0.5403, 0.7485, 0.5421, 0.2515, 0.5421, 0.2515, 0.5421, 0.2518, 0.5403, 0.2518, 0.5403, 0.624, 0.6267, 0.6241, 0.6228, 0.6261, 0.6228, 0.6264, 0.6268, 0.3759, 0.6228, 0.376, 0.6267, 0.3736, 0.6268, 0.3739, 0.6228, 0.7488, 0.6268, 0.7488, 0.6268, 0.7489, 0.6228, 0.7489, 0.6228, 0.2512, 0.6268, 0.2511, 0.6228, 0.2511, 0.6228, 0.2512, 0.6268, 0.6183, 0.5, 0.6315, 0.5, 0.63, 0.5, 0.6204, 0.5, 0.3817, 0.5, 0.3796, 0.5, 0.37, 0.5, 0.3685, 0.5, 0.2542, 0.5, 0.25, 0.5, 0.25, 0.5, 0.7453, 0.5, 0.75, 0.5, 0.75, 0.5, 0.6165, 0.5, 0.6215, 0.5, 0.625, 0.5, 0.6213, 0.5, 0.3835, 0.5, 0.3838, 0.5, 0.3661, 0.5, 0.366, 0.5, 0.25, 0.5, 0.2514, 0.5, 0.2515, 0.5, 0.75, 0.5, 0.75, 0.5, 0.75, 0.5, 0.6237, 0.5658, 0.6234, 0.5644, 0.6264, 0.5645, 0.6261, 0.5656, 0.3766, 0.5644, 0.3763, 0.5658, 0.3739, 0.5656, 0.3736, 0.5645, 0.7489, 0.5656, 0.7489, 0.5656, 0.7488, 0.5645, 0.7488, 0.5645, 0.2511, 0.5656, 0.2512, 0.5645, 0.2512, 0.5645, 0.2511, 0.5656, 0.6213, 0.5, 0.6223, 0.5012, 0.628, 0.5013, 0.6288, 0.5, 0.3787, 0.5, 0.3712, 0.5, 0.372, 0.5013, 0.3777, 0.5012, 0.3717, 0.7083, 0.3721, 0.7083, 0.3776, 0.7083, 0.3782, 0.7083, 0.6224, 0.7083, 0.6279, 0.7083, 0.6283, 0.7083, 0.6218, 0.7083, 0.6261, 0.5827, 0.6238, 0.5825, 0.6241, 0.5856, 0.6261, 0.5855, 0.6265, 0.6648, 0.624, 0.6649, 0.6238, 0.6676, 0.6269, 0.6678, 0.3731, 0.6678, 0.3762, 0.6676, 0.376, 0.6649, 0.3735, 0.6648, 0.3739, 0.5855, 0.3759, 0.5856, 0.3762, 0.5825, 0.3739, 0.5827, 0.6274, 0.7072, 0.6236, 0.7074, 0.6226, 0.7083, 0.6276, 0.7083, 0.3726, 0.7072, 0.3724, 0.7083, 0.3774, 0.7083, 0.3764, 0.7074, 0.3727, 0.5403, 0.3734, 0.5421, 0.3769, 0.5422, 0.3773, 0.5404, 0.6227, 0.5404, 0.6231, 0.5422, 0.6266, 0.5421, 0.6273, 0.5403, 0.624, 0.6267, 0.6264, 0.6268, 0.6261, 0.6228, 0.6241, 0.6228, 0.3759, 0.6228, 0.3739, 0.6228, 0.3736, 0.6268, 0.376, 0.6267, 0.6183, 0.5, 0.6204, 0.5, 0.63, 0.5, 0.6315, 0.5, 0.3817, 0.5, 0.3685, 0.5, 0.37, 0.5, 0.3796, 0.5, 0.6165, 0.5, 0.6213, 0.5, 0.625, 0.5, 0.6215, 0.5, 0.3835, 0.5, 0.366, 0.5, 0.3661, 0.5, 0.3838, 0.5, 0.6237, 0.5658, 0.6261, 0.5656, 0.6264, 0.5645, 0.6234, 0.5644, 0.3766, 0.5644, 0.3736, 0.5645, 0.3739, 0.5656, 0.3763, 0.5658, 0.0, 0.0, 0.0, 0.0, 0.0, 0.0, 0.0, 0.0, 0.0, 0.0, 0.0, 0.0, 0.0, 0.0, 0.0, 0.0, 0.0, 0.0, 0.0, 0.0, 0.0, 0.0, 0.0, 0.0, 0.0, 0.0, 0.0, 0.0, 0.0, 0.0, 0.0, 0.0, 0.0, 0.0, 0.0, 0.0, 0.0, 0.0, 0.0, 0.0, 0.0, 0.0, 0.0, 0.0, 0.0, 0.0, 0.0, 0.0, 0.0, 0.0, 0.0, 0.0, 0.0, 0.0, 0.0, 0.0, 0.0, 0.0, 0.0, 0.0, 0.0, 0.0, 0.0, 0.0, 0.0, 0.0, 0.0, 0.0, 0.0, 0.0, 0.0, 0.0, 0.0, 0.0, 0.0, 0.0, 0.0, 0.0, 0.0, 0.0, 0.0, 0.0, 0.0, 0.0, 0.0, 0.0, 0.0, 0.0, 0.0, 0.0, 0.0, 0.0, 0.0, 0.0, 0.0, 0.0, 0.0, 0.0, 0.0, 0.0, 0.0, 0.0, 0.0, 0.0, 0.0, 0.0, 0.0, 0.0, 0.0, 0.0, 0.0, 0.0, 0.0, 0.0, 0.0, 0.0, 0.0, 0.0, 0.0, 0.0, 0.0, 0.0, 0.0, 0.0, 0.0, 0.0, 0.0, 0.0, 0.0, 0.0, 0.0, 0.0, 0.0, 0.0, 0.0, 0.0, 0.0, 0.0, 0.0, 0.0, 0.0, 0.0, 0.0, 0.0, 0.0, 0.0, 0.0, 0.0, 0.0, 0.0, 0.0, 0.0, 0.0, 0.0, 0.0, 0.0, 0.0, 0.0, 0.0, 0.0, 0.0, 0.0, 0.0, 0.0, 0.0, 0.0, 0.0, 0.0, 0.0, 0.0, 0.0, 0.0, 0.0, 0.0, 0.0, 0.0, 0.0, 0.0, 0.0, 0.0, 0.0, 0.0, 0.0, 0.0, 0.0, 0.0, 0.0, 0.0, 0.0, 0.0, 0.0, 0.0, 0.0, 0.0, 0.0, 0.0, 0.0, 0.0, 0.0, 0.0, 0.0, 0.0, 0.0, 0.0, 0.0, 0.0, 0.0, 0.0, 0.0, 0.0, 0.0, 0.0, 0.0, 0.0, 0.0, 0.0, 0.0, 0.0, 0.0, 0.0, 0.0, 0.0, 0.0, 0.0, 0.0, 0.0, 0.0, 0.0, 0.0, 0.0, 0.0, 0.0, 0.0, 0.0, 0.0, 0.0, 0.0, 0.0, 0.0, 0.0, 0.0, 0.0, 0.0, 0.0, 0.0, 0.0, 0.0, 0.0, 0.0, 0.0, 0.0, 0.0, 0.0, 0.0, 0.0, 0.0, 0.0, 0.0, 0.0, 0.0, 0.0, 0.0, 0.0, 0.0, 0.0, 0.0, 0.0, 0.0, 0.0, 0.0, 0.0, 0.0, 0.0, 0.0, 0.0, 0.0, 0.0, 0.0, 0.0, 0.0, 0.0, 0.0, 0.0, 0.0, 0.0, 0.0, 0.0, 0.0, 0.0, 0.0, 0.0, 0.0, 0.0, 0.0, 0.0, 0.0, 0.0, 0.0, 0.0, 0.0, 0.0, 0.0, 0.0, 0.0, 0.0, 0.0, 0.0, 0.0, 0.0, 0.0, 0.0, 0.0, 0.0, 0.0, 0.0, 0.0, 0.0, 0.0, 0.0, 0.0, 0.0, 0.0, 0.0, 0.0, 0.0, 0.0, 0.0, 0.0, 0.0, 0.0, 0.0, 0.0, 0.0, 0.0, 0.0, 0.0, 0.0, 0.0, 0.0, 0.0, 0.0, 0.0, 0.0, 0.0, 0.0, 0.0, 0.0, 0.0, 0.0, 0.0, 0.0, 0.0, 0.0, 0.0, 0.0, 0.0, 0.0, 0.0, 0.0, 0.0, 0.0, 0.0, 0.0, 0.0, 0.0, 0.0, 0.0, 0.0, 0.0, 0.0, 0.0, 0.0, 0.0, 0.0, 0.0, 0.0, 0.0, 0.0, 0.0, 0.0, 0.0, 0.0, 0.0, 0.0, 0.0, 0.0, 0.0, 0.0, 0.0, 0.0, 0.0, 0.0, 0.0, 0.0, 0.0, 0.0, 0.0, 0.0, 0.0, 0.0, 0.0, 0.0, 0.0, 0.0, 0.0, 0.0, 0.0, 0.0, 0.0, 0.0, 0.0, 0.0, 0.0, 0.0, 0.0, 0.0, 0.0, 0.0, 0.0, 0.0, 0.0, 0.0, 0.0, 0.0, 0.0, 0.0, 0.0, 0.0, 0.0, 0.0, 0.0, 0.0, 0.0, 0.0, 0.0, 0.0, 0.0, 0.0, 0.0, 0.0, 0.0, 0.0, 0.0, 0.0, 0.0, 0.0, 0.0, 0.0, 0.253, 0.7083, 0.2526, 0.7083, 0.2526, 0.7083, 0.253, 0.7083, 0.747, 0.7083, 0.747, 0.7083, 0.7474, 0.7083, 0.7474, 0.7083, 0.6283, 0.7083, 0.6279, 0.7083, 0.6224, 0.7083, 0.6218, 0.7083, 0.3717, 0.7083, 0.3782, 0.7083, 0.3776, 0.7083, 0.3721, 0.7083, 0.3706, 0.7083, 0.3712, 0.7083, 0.3784, 0.7083, 0.3792, 0.7083, 0.6294, 0.7083, 0.6208, 0.7083, 0.6216, 0.7083, 0.6288, 0.7083, 0.2541, 0.7083, 0.2535, 0.7083, 0.2535, 0.7083, 0.2541, 0.7083, 0.7459, 0.7083, 0.7459, 0.7083, 0.7465, 0.7083, 0.7465, 0.7083, 0.6294, 0.7083, 0.6288, 0.7083, 0.6216, 0.7083, 0.6208, 0.7083, 0.3706, 0.7083, 0.3792, 0.7083, 0.3784, 0.7083, 0.3712, 0.7083, 0.3695, 0.7083, 0.3797, 0.7083, 0.3744, 0.7083, 0.6305, 0.7083, 0.6256, 0.7083, 0.6203, 0.7083, 0.2551, 0.7083, 0.2551, 0.7083, 0.2641, 0.7083, 0.7449, 0.7083, 0.7359, 0.7083, 0.7449, 0.7083, 0.6305, 0.7083, 0.6203, 0.7083, 0.6256, 0.7083, 0.3695, 0.7083, 0.3744, 0.7083, 0.3797, 0.7083, 0.6223, 0.5012, 0.3777, 0.5012, 0.3787, 0.5, 0.6213, 0.5, 0.7476, 0.5013, 0.628, 0.5013, 0.6312, 0.5, 0.75, 0.5, 0.3727, 0.5403, 0.372, 0.5013, 0.3777, 0.5012, 0.3773, 0.5404, 0.6261, 0.5656, 0.6261, 0.5827, 0.6238, 0.5825, 0.6237, 0.5658, 0.6264, 0.6268, 0.6265, 0.6648, 0.624, 0.6649, 0.624, 0.6267, 0.3726, 0.7072, 0.3731, 0.6678, 0.3762, 0.6676, 0.3764, 0.7074, 0.3739, 0.6228, 0.3739, 0.5855, 0.3759, 0.5856, 0.3759, 0.6228, 0.6241, 0.5856, 0.3759, 0.5856, 0.3762, 0.5825, 0.6238, 0.5825, 0.6238, 0.6676, 0.3762, 0.6676, 0.376, 0.6649, 0.624, 0.6649, 0.7489, 0.5855, 0.6261, 0.5855, 0.6261, 0.5827, 0.7489, 0.5827, 0.7485, 0.6678, 0.6269, 0.6678, 0.6265, 0.6648, 0.7487, 0.6648, 0.6269, 0.6678, 0.6274, 0.7072, 0.6236, 0.7074, 0.6238, 0.6676, 0.6226, 0.7083, 0.3774, 0.7083, 0.3764, 0.7074, 0.6236, 0.7074, 0.7476, 0.7083, 0.6276, 0.7083, 0.6274, 0.7072, 0.748, 0.7072, 0.3736, 0.5645, 0.3734, 0.5421, 0.3769, 0.5422, 0.3766, 0.5644, 0.628, 0.5013, 0.6273, 0.5403, 0.6227, 0.5404, 0.6223, 0.5012, 0.7485, 0.5421, 0.6266, 0.5421, 0.6273, 0.5403, 0.7482, 0.5403, 0.6231, 0.5422, 0.3769, 0.5422, 0.3773, 0.5404, 0.6227, 0.5404, 0.372, 0.5013, 0.2524, 0.5013, 0.25, 0.5, 0.3712, 0.5, 0.3739, 0.5855, 0.2511, 0.5855, 0.2511, 0.5827, 0.3739, 0.5827, 0.3731, 0.6678, 0.2515, 0.6678, 0.2513, 0.6648, 0.3735, 0.6648, 0.3724, 0.7083, 0.2524, 0.7083, 0.252, 0.7072, 0.3726, 0.7072, 0.3734, 0.5421, 0.2515, 0.5421, 0.2518, 0.5403, 0.3727, 0.5403, 0.2524, 0.5013, 0.2518, 0.5403, 0.2518, 0.5403, 0.2524, 0.5013, 0.7476, 0.5013, 0.7482, 0.5403, 0.7482, 0.5403, 0.7476, 0.5013, 0.7485, 0.6678, 0.748, 0.7072, 0.748, 0.7072, 0.7485, 0.6678, 0.2515, 0.6678, 0.252, 0.7072, 0.252, 0.7072, 0.2515, 0.6678, 0.7488, 0.6268, 0.7487, 0.6648, 0.7487, 0.6648, 0.7488, 0.6268, 0.7489, 0.5656, 0.7489, 0.5827, 0.7489, 0.5827, 0.7489, 0.5656, 0.2512, 0.6268, 0.2513, 0.6648, 0.2513, 0.6648, 0.2512, 0.6268, 0.2511, 0.5656, 0.2511, 0.5827, 0.2511, 0.5827, 0.2511, 0.5656, 0.6261, 0.5855, 0.6261, 0.6228, 0.6241, 0.6228, 0.6241, 0.5856, 0.3735, 0.6648, 0.3736, 0.6268, 0.376, 0.6267, 0.376, 0.6649, 0.7489, 0.5855, 0.7489, 0.6228, 0.7489, 0.6228, 0.7489, 0.5855, 0.2511, 0.5855, 0.2511, 0.6228, 0.2511, 0.6228, 0.2511, 0.5855, 0.7488, 0.6268, 0.6264, 0.6268, 0.6261, 0.6228, 0.7489, 0.6228, 0.3736, 0.6268, 0.2512, 0.6268, 0.2511, 0.6228, 0.3739, 0.6228, 0.624, 0.6267, 0.376, 0.6267, 0.3759, 0.6228, 0.6241, 0.6228, 0.6204, 0.5, 0.3796, 0.5, 0.3817, 0.5, 0.6183, 0.5, 0.0, 0.0, 0.0, 0.0, 0.0, 0.0, 0.0, 0.0, 0.37, 0.5, 0.2464, 0.5, 0.25, 0.5, 0.3685, 0.5, 0.0, 0.0, 0.0, 0.0, 0.0, 0.0, 0.0, 0.0, 0.6213, 0.5, 0.6204, 0.5, 0.63, 0.5, 0.6288, 0.5, 0.3712, 0.5, 0.37, 0.5, 0.3796, 0.5, 0.3787, 0.5, 0.6162, 0.5, 0.3838, 0.5, 0.3835, 0.5, 0.6165, 0.5, 0.0, 0.0, 0.0, 0.0, 0.0, 0.0, 0.0, 0.0, 0.3661, 0.5, 0.261, 0.5, 0.2515, 0.5, 0.366, 0.5, 0.0, 0.0, 0.0, 0.0, 0.0, 0.0, 0.0, 0.0, 0.3685, 0.5, 0.3661, 0.5, 0.3838, 0.5, 0.3817, 0.5, 0.6339, 0.5, 0.6315, 0.5, 0.6183, 0.5, 0.6162, 0.5, 0.6165, 0.5, 0.6204, 0.5, 0.625, 0.5, 0.625, 0.5, 0.3796, 0.5, 0.3835, 0.5, 0.366, 0.5, 0.366, 0.5, 0.6266, 0.5421, 0.6264, 0.5645, 0.6234, 0.5644, 0.6231, 0.5422, 0.3739, 0.5827, 0.3739, 0.5656, 0.3763, 0.5658, 0.3762, 0.5825, 0.7485, 0.5421, 0.7488, 0.5645, 0.7488, 0.5645, 0.7485, 0.5421, 0.2515, 0.5421, 0.2512, 0.5645, 0.2512, 0.5645, 0.2515, 0.5421, 0.7489, 0.5656, 0.6261, 0.5656, 0.6264, 0.5645, 0.7488, 0.5645, 0.3739, 0.5656, 0.2511, 0.5656, 0.2512, 0.5645, 0.3736, 0.5645, 0.6237, 0.5658, 0.3763, 0.5658, 0.3766, 0.5644, 0.6234, 0.5644, 0.6213, 0.5, 0.3787, 0.5, 0.3777, 0.5012, 0.6223, 0.5012, 0.6224, 0.7083, 0.6226, 0.7083, 0.6276, 0.7083, 0.6279, 0.7083, 0.3721, 0.7083, 0.2526, 0.7083, 0.253, 0.7083, 0.3717, 0.7083, 0.75, 0.5, 0.6288, 0.5, 0.628, 0.5013, 0.7476, 0.5013, 0.3773, 0.5404, 0.3777, 0.5012, 0.372, 0.5013, 0.3727, 0.5403, 0.6237, 0.5658, 0.6238, 0.5825, 0.6261, 0.5827, 0.6261, 0.5656, 0.624, 0.6267, 0.624, 0.6649, 0.6265, 0.6648, 0.6264, 0.6268, 0.3764, 0.7074, 0.3762, 0.6676, 0.3731, 0.6678, 0.3726, 0.7072, 0.3759, 0.6228, 0.3759, 0.5856, 0.3739, 0.5855, 0.3739, 0.6228, 0.6238, 0.5825, 0.3762, 0.5825, 0.3759, 0.5856, 0.6241, 0.5856, 0.624, 0.6649, 0.376, 0.6649, 0.3762, 0.6676, 0.6238, 0.6676, 0.7489, 0.5827, 0.6261, 0.5827, 0.6261, 0.5855, 0.7489, 0.5855, 0.7487, 0.6648, 0.6265, 0.6648, 0.6269, 0.6678, 0.7485, 0.6678, 0.6238, 0.6676, 0.6236, 0.7074, 0.6274, 0.7072, 0.6269, 0.6678, 0.3717, 0.7083, 0.253, 0.7083, 0.2526, 0.7083, 0.3721, 0.7083, 0.6236, 0.7074, 0.3764, 0.7074, 0.3774, 0.7083, 0.6226, 0.7083, 0.748, 0.7072, 0.6274, 0.7072, 0.6276, 0.7083, 0.7476, 0.7083, 0.3766, 0.5644, 0.3769, 0.5422, 0.3734, 0.5421, 0.3736, 0.5645, 0.6223, 0.5012, 0.6227, 0.5404, 0.6273, 0.5403, 0.628, 0.5013, 0.7482, 0.5403, 0.6273, 0.5403, 0.6266, 0.5421, 0.7485, 0.5421, 0.6227, 0.5404, 0.3773, 0.5404, 0.3769, 0.5422, 0.6231, 0.5422, 0.3712, 0.5, 0.25, 0.5, 0.2524, 0.5013, 0.372, 0.5013, 0.3739, 0.5827, 0.2511, 0.5827, 0.2511, 0.5855, 0.3739, 0.5855, 0.3735, 0.6648, 0.2513, 0.6648, 0.2515, 0.6678, 0.3731, 0.6678, 0.3726, 0.7072, 0.252, 0.7072, 0.2524, 0.7083, 0.3724, 0.7083, 0.3727, 0.5403, 0.2518, 0.5403, 0.2515, 0.5421, 0.3734, 0.5421, 0.6241, 0.5856, 0.6241, 0.6228, 0.6261, 0.6228, 0.6261, 0.5855, 0.376, 0.6649, 0.376, 0.6267, 0.3736, 0.6268, 0.3735, 0.6648, 0.7489, 0.6228, 0.6261, 0.6228, 0.6264, 0.6268, 0.7488, 0.6268, 0.3739, 0.6228, 0.2511, 0.6228, 0.2512, 0.6268, 0.3736, 0.6268, 0.6241, 0.6228, 0.3759, 0.6228, 0.376, 0.6267, 0.624, 0.6267, 0.6183, 0.5, 0.3817, 0.5, 0.3796, 0.5, 0.6204, 0.5, 0.75, 0.5, 0.6315, 0.5, 0.63, 0.5, 0.75, 0.5, 0.3685, 0.5, 0.25, 0.5, 0.25, 0.5, 0.37, 0.5, 0.6288, 0.5, 0.63, 0.5, 0.6204, 0.5, 0.6213, 0.5, 0.3787, 0.5, 0.3796, 0.5, 0.37, 0.5, 0.3712, 0.5, 0.6165, 0.5, 0.3835, 0.5, 0.3838, 0.5, 0.6162, 0.5, 0.75, 0.5, 0.6355, 0.5, 0.6339, 0.5, 0.75, 0.5, 0.366, 0.5, 0.2515, 0.5, 0.25, 0.5, 0.3661, 0.5, 0.3817, 0.5, 0.3838, 0.5, 0.3661, 0.5, 0.3685, 0.5, 0.6162, 0.5, 0.6183, 0.5, 0.6315, 0.5, 0.6339, 0.5, 0.625, 0.5, 0.625, 0.5, 0.6204, 0.5, 0.6165, 0.5, 0.366, 0.5, 0.366, 0.5, 0.3835, 0.5, 0.3796, 0.5, 0.6231, 0.5422, 0.6234, 0.5644, 0.6264, 0.5645, 0.6266, 0.5421, 0.3762, 0.5825, 0.3763, 0.5658, 0.3739, 0.5656, 0.3739, 0.5827, 0.7488, 0.5645, 0.6264, 0.5645, 0.6261, 0.5656, 0.7489, 0.5656, 0.3736, 0.5645, 0.2512, 0.5645, 0.2511, 0.5656, 0.3739, 0.5656, 0.6234, 0.5644, 0.3766, 0.5644, 0.3763, 0.5658, 0.6237, 0.5658, 0.0, 0.0, 0.0, 0.0, 0.0, 0.0, 0.0, 0.0, 0.0, 0.0, 0.0, 0.0, 0.0, 0.0, 0.0, 0.0, 0.0, 0.0, 0.0, 0.0, 0.0, 0.0, 0.0, 0.0, 0.0, 0.0, 0.0, 0.0, 0.0, 0.0, 0.0, 0.0, 0.0, 0.0, 0.0, 0.0, 0.0, 0.0, 0.0, 0.0, 0.0, 0.0, 0.0, 0.0, 0.0, 0.0, 0.0, 0.0, 0.0, 0.0, 0.0, 0.0, 0.0, 0.0, 0.0, 0.0, 0.0, 0.0, 0.0, 0.0, 0.0, 0.0, 0.0, 0.0, 0.0, 0.0, 0.0, 0.0, 0.0, 0.0, 0.0, 0.0, 0.0, 0.0, 0.0, 0.0, 0.0, 0.0, 0.0, 0.0, 0.0, 0.0, 0.0, 0.0, 0.0, 0.0, 0.0, 0.0, 0.0, 0.0, 0.0, 0.0, 0.0, 0.0, 0.0, 0.0, 0.0, 0.0, 0.0, 0.0, 0.0, 0.0, 0.0, 0.0, 0.0, 0.0, 0.0, 0.0, 0.0, 0.0, 0.0, 0.0, 0.0, 0.0, 0.0, 0.0, 0.0, 0.0, 0.0, 0.0, 0.0, 0.0, 0.0, 0.0, 0.0, 0.0, 0.0, 0.0, 0.0, 0.0, 0.0, 0.0, 0.0, 0.0, 0.0, 0.0, 0.0, 0.0, 0.0, 0.0, 0.0, 0.0, 0.0, 0.0, 0.0, 0.0, 0.0, 0.0, 0.0, 0.0, 0.0, 0.0, 0.0, 0.0, 0.0, 0.0, 0.0, 0.0, 0.0, 0.0, 0.0, 0.0, 0.0, 0.0, 0.0, 0.0, 0.0, 0.0, 0.0, 0.0, 0.0, 0.0, 0.0, 0.0, 0.0, 0.0, 0.0, 0.0, 0.0, 0.0, 0.0, 0.0, 0.0, 0.0, 0.0, 0.0, 0.0, 0.0, 0.0, 0.0, 0.0, 0.0, 0.0, 0.0, 0.0, 0.0, 0.0, 0.0, 0.0, 0.0, 0.0, 0.0, 0.0, 0.0, 0.0, 0.0, 0.0, 0.0, 0.0, 0.0, 0.0, 0.0, 0.0, 0.0, 0.0, 0.0, 0.0, 0.0, 0.0, 0.0, 0.0, 0.0, 0.0, 0.0, 0.0, 0.0, 0.0, 0.0, 0.0, 0.0, 0.0, 0.0, 0.0, 0.0, 0.0, 0.0, 0.0, 0.0, 0.0, 0.0, 0.0, 0.0, 0.0, 0.0, 0.0, 0.0, 0.0, 0.0, 0.0, 0.0, 0.0, 0.0, 0.0, 0.0, 0.0, 0.0, 0.0, 0.0, 0.0, 0.0, 0.0, 0.0, 0.0, 0.0, 0.0, 0.0, 0.0, 0.0, 0.0, 0.0, 0.0, 0.0, 0.0, 0.0, 0.0, 0.0, 0.0, 0.0, 0.0, 0.0, 0.0, 0.0, 0.0, 0.0, 0.0, 0.0, 0.0, 0.0, 0.0, 0.0, 0.0, 0.0, 0.0, 0.0, 0.0, 0.0, 0.0, 0.0, 0.0, 0.0, 0.0, 0.0, 0.0, 0.0, 0.0, 0.0, 0.0, 0.0, 0.0, 0.0, 0.0, 0.0, 0.0, 0.0, 0.0, 0.0, 0.0, 0.0, 0.0, 0.0, 0.0, 0.0, 0.0, 0.0, 0.0, 0.0, 0.0, 0.0, 0.0, 0.0, 0.0, 0.0, 0.0, 0.0, 0.0, 0.0, 0.0, 0.0, 0.0, 0.0, 0.0, 0.0, 0.0, 0.0, 0.0, 0.0, 0.0, 0.0, 0.0, 0.0, 0.0, 0.0, 0.0, 0.0, 0.0, 0.0, 0.0, 0.0, 0.0, 0.0, 0.0, 0.0, 0.0, 0.0, 0.0, 0.0, 0.0, 0.0, 0.0, 0.0, 0.0, 0.0, 0.0, 0.0, 0.0, 0.0, 0.0, 0.0, 0.0, 0.0, 0.0, 0.0, 0.0, 0.0, 0.0, 0.0, 0.0, 0.0, 0.0, 0.0, 0.0, 0.0, 0.0, 0.0, 0.0, 0.0, 0.0, 0.0, 0.0, 0.0, 0.0, 0.0, 0.0, 0.0, 0.0, 0.0, 0.0, 0.0, 0.0, 0.0, 0.0, 0.0, 0.0, 0.0, 0.0, 0.0, 0.0, 0.0, 0.0, 0.0, 0.0, 0.0, 0.0, 0.0, 0.0, 0.0, 0.0, 0.0, 0.0, 0.0, 0.0, 0.0, 0.0, 0.0, 0.0, 0.0, 0.0, 0.0, 0.0, 0.0, 0.0, 0.0, 0.0, 0.0, 0.0, 0.0, 0.0, 0.0, 0.0, 0.0, 0.0, 0.0, 0.0, 0.0, 0.0, 0.0, 0.0, 0.0, 0.0, 0.0, 0.0, 0.0, 0.0, 0.0, 0.0, 0.0, 0.0, 0.0, 0.0, 0.0, 0.0, 0.0, 0.0, 0.0, 0.0, 0.0, 0.0, 0.0, 0.0, 0.0, 0.0, 0.0, 0.0, 0.0, 0.0, 0.0, 0.0, 0.0, 0.0, 0.0, 0.0, 0.0, 0.0, 0.0, 0.0, 0.0, 0.0, 0.0, 0.0, 0.0, 0.0, 0.0, 0.0, 0.0, 0.0, 0.0, 0.0, 0.0, 0.0, 0.0, 0.0, 0.0, 0.0, 0.0, 0.0, 0.0, 0.0, 0.0, 0.0, 0.0, 0.0, 0.0, 0.0, 0.0, 0.0, 0.0, 0.0, 0.0, 0.0, 0.0, 0.0, 0.0, 0.0, 0.0, 0.0, 0.0, 0.0, 0.0, 0.0, 0.0, 0.0, 0.0, 0.0, 0.0, 0.0, 0.0, 0.0, 0.0, 0.0, 0.0, 0.0, 0.0, 0.0, 0.0, 0.0, 0.0, 0.0, 0.0, 0.0, 0.0, 0.0, 0.0, 0.0, 0.0, 0.0, 0.0, 0.0, 0.0, 0.0, 0.0, 0.0, 0.0, 0.0, 0.0, 0.0, 0.0, 0.0, 0.0, 0.0, 0.0, 0.0, 0.0, 0.0, 0.0, 0.0, 0.0, 0.0, 0.0, 0.0, 0.0, 0.0, 0.0, 0.0, 0.0, 0.0, 0.0, 0.0, 0.0, 0.0, 0.0, 0.0, 0.0, 0.0, 0.0, 0.0, 0.0, 0.0, 0.0, 0.0, 0.0, 0.0, 0.0, 0.0, 0.0, 0.0, 0.0, 0.0, 0.0, 0.0, 0.0, 0.0, 0.0, 0.0, 0.0, 0.0, 0.0, 0.0, 0.0, 0.0, 0.0, 0.0, 0.0, 0.0, 0.0, 0.0, 0.0, 0.0, 0.0, 0.0, 0.0, 0.0, 0.0, 0.0, 0.0, 0.0, 0.0, 0.0, 0.0, 0.0, 0.0, 0.0, 0.0, 0.0, 0.0, 0.0, 0.0, 0.0, 0.0, 0.0, 0.0, 0.0, 0.0, 0.0, 0.0, 0.0, 0.0, 0.0, 0.0, 0.0, 0.0, 0.0, 0.0, 0.0, 0.0, 0.0, 0.0, 0.0, 0.0, 0.0, 0.0, 0.0, 0.0, 0.0, 0.0, 0.0, 0.0, 0.0, 0.0, 0.0, 0.0, 0.0, 0.0, 0.0, 0.0, 0.0, 0.0, 0.0, 0.0, 0.0, 0.0, 0.0, 0.0, 0.0, 0.0, 0.0, 0.0, 0.0, 0.0, 0.0, 0.0, 0.0, 0.0, 0.0, 0.0, 0.0, 0.0, 0.0, 0.0, 0.0, 0.0, 0.0, 0.0, 0.0, 0.0, 0.0, 0.0, 0.0, 0.0, 0.0, 0.0, 0.0, 0.0, 0.0, 0.0, 0.0, 0.0, 0.0, 0.0, 0.0, 0.0, 0.0, 0.0, 0.0, 0.0, 0.0, 0.0, 0.0, 0.0, 0.0, 0.0, 0.0, 0.0, 0.0, 0.0, 0.0, 0.0, 0.0, 0.0, 0.0, 0.0, 0.0, 0.0, 0.0, 0.0, 0.0, 0.0, 0.0, 0.0, 0.0, 0.0, 0.0, 0.0, 0.0, 0.0, 0.0, 0.0, 0.0, 0.0, 0.0, 0.0, 0.0, 0.0, 0.0, 0.0, 0.0, 0.0, 0.0, 0.0, 0.0, 0.0, 0.0, 0.0, 0.0, 0.0, 0.0, 0.0, 0.0, 0.0, 0.0, 0.0, 0.0, 0.0, 0.0, 0.0, 0.0, 0.0, 0.0, 0.0, 0.0, 0.0, 0.0, 0.0, 0.0, 0.0, 0.0, 0.0, 0.0, 0.0, 0.0, 0.0, 0.0, 0.0, 0.0, 0.0, 0.0, 0.0, 0.0, 0.0, 0.0, 0.0, 0.0, 0.0, 0.0, 0.0, 0.0, 0.0, 0.0, 0.0, 0.0, 0.0, 0.0, 0.0, 0.0, 0.0, 0.0, 0.0, 0.0, 0.0, 0.0, 0.0, 0.0, 0.0, 0.0, 0.0, 0.0, 0.0, 0.0, 0.0, 0.0, 0.0, 0.0, 0.0, 0.0, 0.0, 0.0, 0.0, 0.0, 0.0, 0.0, 0.0, 0.0, 0.0, 0.0, 0.0, 0.0, 0.0, 0.0, 0.0, 0.0, 0.0, 0.0, 0.0, 0.0, 0.0, 0.0, 0.0, 0.0, 0.0, 0.0, 0.0, 0.0, 0.0, 0.0, 0.0, 0.0, 0.0, 0.7474, 0.7083, 0.6279, 0.7083, 0.6283, 0.7083, 0.747, 0.7083, 0.747, 0.7083, 0.6283, 0.7083, 0.6279, 0.7083, 0.7474, 0.7083, 0.6218, 0.7083, 0.3782, 0.7083, 0.3776, 0.7083, 0.6224, 0.7083, 0.6224, 0.7083, 0.3776, 0.7083, 0.3782, 0.7083, 0.6218, 0.7083, 0.7476, 0.7083, 0.7474, 0.7083, 0.7474, 0.7083, 0.7476, 0.7083, 0.6279, 0.7083, 0.6276, 0.7083, 0.6226, 0.7083, 0.6224, 0.7083, 0.3724, 0.7083, 0.3721, 0.7083, 0.3776, 0.7083, 0.3774, 0.7083, 0.2524, 0.7083, 0.2526, 0.7083, 0.2526, 0.7083, 0.2524, 0.7083, 0.3721, 0.7083, 0.3724, 0.7083, 0.3774, 0.7083, 0.3776, 0.7083, 0.3712, 0.7083, 0.2535, 0.7083, 0.2541, 0.7083, 0.3706, 0.7083, 0.3706, 0.7083, 0.2541, 0.7083, 0.2535, 0.7083, 0.3712, 0.7083, 0.7465, 0.7083, 0.6288, 0.7083, 0.6294, 0.7083, 0.7459, 0.7083, 0.7459, 0.7083, 0.6294, 0.7083, 0.6288, 0.7083, 0.7465, 0.7083, 0.6208, 0.7083, 0.3792, 0.7083, 0.3784, 0.7083, 0.6216, 0.7083, 0.6216, 0.7083, 0.3784, 0.7083, 0.3792, 0.7083, 0.6208, 0.7083, 0.2535, 0.7083, 0.253, 0.7083, 0.253, 0.7083, 0.2535, 0.7083, 0.3782, 0.7083, 0.3784, 0.7083, 0.3712, 0.7083, 0.3717, 0.7083, 0.6283, 0.7083, 0.6288, 0.7083, 0.6216, 0.7083, 0.6218, 0.7083, 0.7465, 0.7083, 0.747, 0.7083, 0.747, 0.7083, 0.7465, 0.7083, 0.6218, 0.7083, 0.6216, 0.7083, 0.6288, 0.7083, 0.6283, 0.7083, 0.3784, 0.7083, 0.3782, 0.7083, 0.3717, 0.7083, 0.3712, 0.7083, 0.3695, 0.7083, 0.2551, 0.7083, 0.2641, 0.7083, 0.3744, 0.7083, 0.3744, 0.7083, 0.2641, 0.7083, 0.2551, 0.7083, 0.3695, 0.7083, 0.7449, 0.7083, 0.6305, 0.7083, 0.6256, 0.7083, 0.7359, 0.7083, 0.7359, 0.7083, 0.6256, 0.7083, 0.6305, 0.7083, 0.7449, 0.7083, 0.6256, 0.7083, 0.3744, 0.7083, 0.3797, 0.7083, 0.6203, 0.7083, 0.6203, 0.7083, 0.3797, 0.7083, 0.3744, 0.7083, 0.6256, 0.7083, 0.3797, 0.7083, 0.3792, 0.7083, 0.3706, 0.7083, 0.3695, 0.7083, 0.2541, 0.7083, 0.2551, 0.7083, 0.2551, 0.7083, 0.2541, 0.7083, 0.6305, 0.7083, 0.6294, 0.7083, 0.6208, 0.7083, 0.6203, 0.7083, 0.6203, 0.7083, 0.6208, 0.7083, 0.6294, 0.7083, 0.6305, 0.7083, 0.7459, 0.7083, 0.7449, 0.7083, 0.7449, 0.7083, 0.7459, 0.7083, 0.3792, 0.7083, 0.3797, 0.7083, 0.3695, 0.7083, 0.3706, 0.7083, 0.6213, 0.5, 0.3787, 0.5, 0.3796, 0.5, 0.6204, 0.5])
me_cube.materials.append(mat_material)
me_cube.use_mirror_vertex_groups = False
me_cube.update()

# ---- objects
ob_cube = bpy.data.objects.new('Cube', me_cube)
ob_empty = bpy.data.objects.new('Empty', None)

# ---- transforms, parenting, visibility, modifiers, constraints
ob_cube.location = (0.0, 0.0, 0.0)
ob_cube.scale = (1.0, 5.988, 1.0)
ob_cube.lock_rotations_4d = False
ob_cube.empty_display_type = 'ARROWS'
ob_cube.lineart.crease_threshold = 0.0
_m = ob_cube.modifiers.new('Auto Smooth', 'NODES')
_m.node_group = ng_auto_smooth
_gi = [s.identifier for s in ng_auto_smooth.interface.items_tree if s.item_type == 'SOCKET' and s.in_out == 'INPUT']
_m[_gi[1]] = 0.5236  # Angle
ob_empty.location = (-6.105, 0.0, 0.0)
ob_empty.rotation_euler = (1.522, 1.297e-06, 1.578)
ob_empty.scale = (-6.859, 6.859, 6.859)
ob_empty.empty_display_type = 'IMAGE'
ob_empty.empty_display_size = 5.0

# ---- collection membership
col_collection.objects.link(ob_cube)
col_collection.objects.link(ob_empty)

# ---- scene / render settings (as saved in the file)
scene.frame_start = 1; scene.frame_end = 250; scene.frame_set(1)
scene.render.engine = 'BLENDER_EEVEE_NEXT'
scene.cycles.sampling_pattern = 'TABULATED_SOBOL'
bpy.context.view_layer.update()

# ---- added for rendering (the .blend has no active camera and no usable light): camera, sun
cam_auto = bpy.data.cameras.new('AutoCamera')
cam_auto.lens = 50.0
cam_auto.sensor_width = 36.0
cam_auto.clip_end = 1000.0
ob_auto_camera = bpy.data.objects.new('AutoCamera', cam_auto)
scene.collection.objects.link(ob_auto_camera)
ob_auto_camera.location = (16.8261, -16.3101, 13.6189)
ob_auto_camera.rotation_euler = (1.09748, -7.21219e-08, 0.694738)
scene.camera = ob_auto_camera
light_auto_sun = bpy.data.lights.new('AutoSun', 'SUN')
light_auto_sun.energy = 3.0
light_auto_sun.angle = 0.0523599
ob_auto_sun = bpy.data.objects.new('AutoSun', light_auto_sun)
scene.collection.objects.link(ob_auto_sun)
ob_auto_sun.rotation_euler = (0.872665, 0.174533, 0.523599)
bpy.context.view_layer.update()
